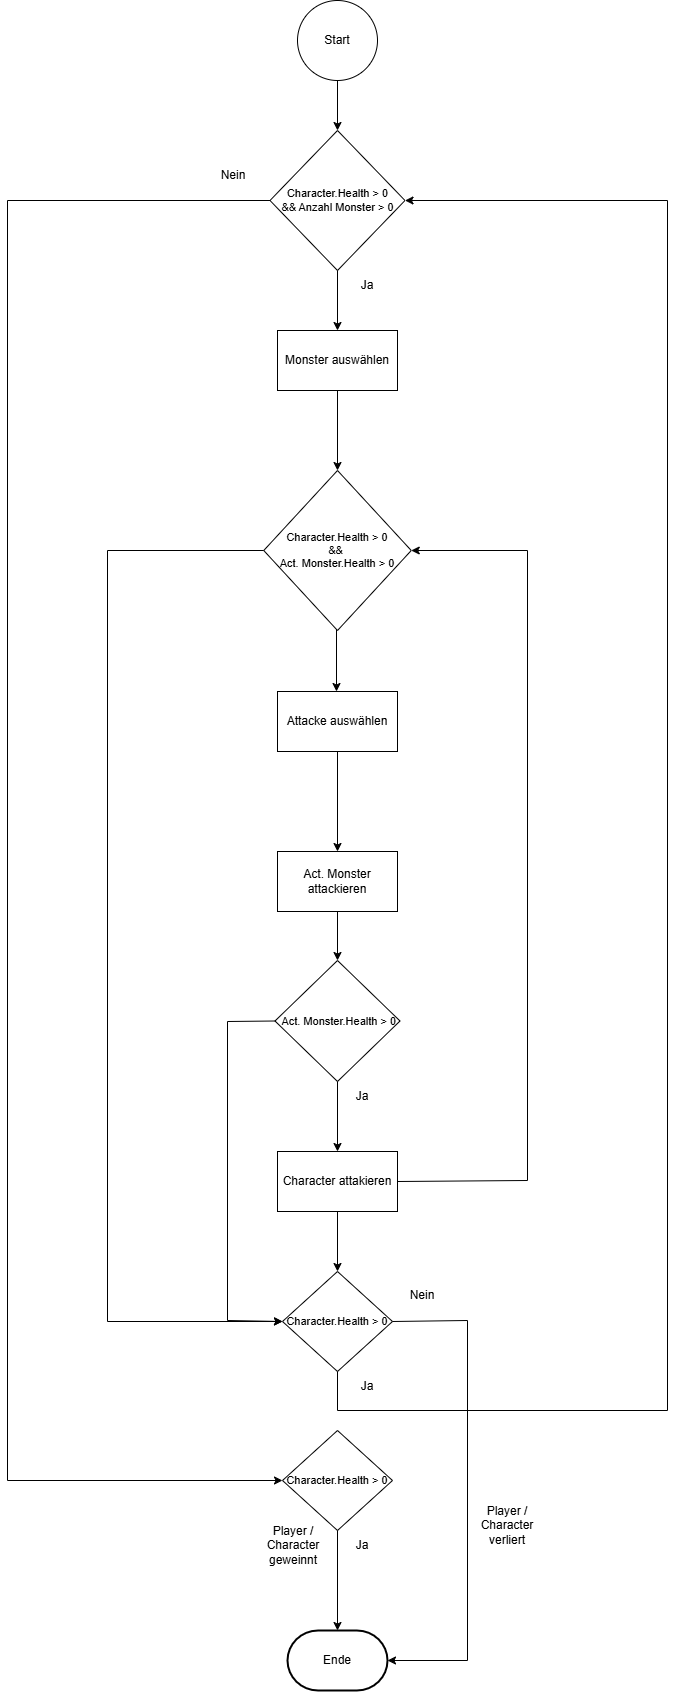

The diagram above was exported from draw.io. Its source (the exported page's mxGraphModel, read from the mxfile embedded in the PNG):
<mxGraphModel dx="1974" dy="1904" grid="1" gridSize="10" guides="1" tooltips="1" connect="1" arrows="1" fold="1" page="1" pageScale="1" pageWidth="1169" pageHeight="827" math="0" shadow="0">
  <root>
    <mxCell id="0" />
    <mxCell id="1" parent="0" />
    <mxCell id="px6tOig-wMSrtP0QSSBt-1" value="Attacke auswählen" style="rounded=0;whiteSpace=wrap;html=1;" parent="1" vertex="1">
      <mxGeometry x="390" y="411" width="120" height="60" as="geometry" />
    </mxCell>
    <mxCell id="px6tOig-wMSrtP0QSSBt-2" value="Monster auswählen" style="rounded=0;whiteSpace=wrap;html=1;" parent="1" vertex="1">
      <mxGeometry x="390" y="50" width="120" height="60" as="geometry" />
    </mxCell>
    <mxCell id="px6tOig-wMSrtP0QSSBt-3" value="" style="endArrow=classic;html=1;rounded=0;exitX=0.5;exitY=1;exitDx=0;exitDy=0;" parent="1" edge="1">
      <mxGeometry width="50" height="50" relative="1" as="geometry">
        <mxPoint x="449" y="341" as="sourcePoint" />
        <mxPoint x="449" y="411" as="targetPoint" />
      </mxGeometry>
    </mxCell>
    <mxCell id="px6tOig-wMSrtP0QSSBt-4" value="Act. Monster attackieren" style="rounded=0;whiteSpace=wrap;html=1;" parent="1" vertex="1">
      <mxGeometry x="390" y="571" width="120" height="60" as="geometry" />
    </mxCell>
    <mxCell id="px6tOig-wMSrtP0QSSBt-5" value="Character attakieren" style="rounded=0;whiteSpace=wrap;html=1;" parent="1" vertex="1">
      <mxGeometry x="390" y="871" width="120" height="60" as="geometry" />
    </mxCell>
    <mxCell id="px6tOig-wMSrtP0QSSBt-6" value="" style="endArrow=classic;html=1;rounded=0;exitX=0.5;exitY=1;exitDx=0;exitDy=0;entryX=0.5;entryY=0;entryDx=0;entryDy=0;" parent="1" source="px6tOig-wMSrtP0QSSBt-4" target="px6tOig-wMSrtP0QSSBt-7" edge="1">
      <mxGeometry width="50" height="50" relative="1" as="geometry">
        <mxPoint x="570" y="711" as="sourcePoint" />
        <mxPoint x="450" y="651" as="targetPoint" />
      </mxGeometry>
    </mxCell>
    <mxCell id="px6tOig-wMSrtP0QSSBt-7" value="&amp;nbsp;Act. Monster.Health &amp;gt; 0" style="rhombus;whiteSpace=wrap;html=1;fontSize=11;" parent="1" vertex="1">
      <mxGeometry x="387.5" y="680" width="125" height="121" as="geometry" />
    </mxCell>
    <mxCell id="px6tOig-wMSrtP0QSSBt-8" value="" style="endArrow=classic;html=1;rounded=0;exitX=0.5;exitY=1;exitDx=0;exitDy=0;" parent="1" source="px6tOig-wMSrtP0QSSBt-7" target="px6tOig-wMSrtP0QSSBt-5" edge="1">
      <mxGeometry width="50" height="50" relative="1" as="geometry">
        <mxPoint x="340" y="961" as="sourcePoint" />
        <mxPoint x="390" y="911" as="targetPoint" />
      </mxGeometry>
    </mxCell>
    <mxCell id="px6tOig-wMSrtP0QSSBt-9" value="Character.Health &amp;gt; 0&lt;div&gt;&amp;amp;&amp;amp; Anzahl Monster &amp;gt; 0&lt;/div&gt;" style="rhombus;whiteSpace=wrap;html=1;fontSize=11;" parent="1" vertex="1">
      <mxGeometry x="382.5" y="-150" width="135" height="140" as="geometry" />
    </mxCell>
    <mxCell id="px6tOig-wMSrtP0QSSBt-10" value="" style="endArrow=classic;html=1;rounded=0;exitX=0.5;exitY=1;exitDx=0;exitDy=0;" parent="1" source="px6tOig-wMSrtP0QSSBt-9" target="px6tOig-wMSrtP0QSSBt-2" edge="1">
      <mxGeometry width="50" height="50" relative="1" as="geometry">
        <mxPoint x="500" y="110" as="sourcePoint" />
        <mxPoint x="550" y="60" as="targetPoint" />
      </mxGeometry>
    </mxCell>
    <mxCell id="px6tOig-wMSrtP0QSSBt-12" value="Character.Health &amp;gt; 0" style="rhombus;whiteSpace=wrap;html=1;fontSize=11;" parent="1" vertex="1">
      <mxGeometry x="395" y="991" width="110" height="100" as="geometry" />
    </mxCell>
    <mxCell id="px6tOig-wMSrtP0QSSBt-13" value="" style="endArrow=classic;html=1;rounded=0;exitX=0.5;exitY=1;exitDx=0;exitDy=0;entryX=0.5;entryY=0;entryDx=0;entryDy=0;" parent="1" source="px6tOig-wMSrtP0QSSBt-5" target="px6tOig-wMSrtP0QSSBt-12" edge="1">
      <mxGeometry width="50" height="50" relative="1" as="geometry">
        <mxPoint x="460" y="811" as="sourcePoint" />
        <mxPoint x="460" y="871" as="targetPoint" />
      </mxGeometry>
    </mxCell>
    <mxCell id="px6tOig-wMSrtP0QSSBt-14" value="Start" style="ellipse;whiteSpace=wrap;html=1;aspect=fixed;" parent="1" vertex="1">
      <mxGeometry x="410" y="-280" width="80" height="80" as="geometry" />
    </mxCell>
    <mxCell id="px6tOig-wMSrtP0QSSBt-15" value="Ja" style="text;html=1;align=center;verticalAlign=middle;whiteSpace=wrap;rounded=0;" parent="1" vertex="1">
      <mxGeometry x="450" y="-10" width="60" height="30" as="geometry" />
    </mxCell>
    <mxCell id="px6tOig-wMSrtP0QSSBt-16" value="Ende" style="strokeWidth=2;html=1;shape=mxgraph.flowchart.terminator;whiteSpace=wrap;" parent="1" vertex="1">
      <mxGeometry x="400" y="1350" width="100" height="60" as="geometry" />
    </mxCell>
    <mxCell id="px6tOig-wMSrtP0QSSBt-17" value="" style="endArrow=classic;html=1;rounded=0;exitX=0.5;exitY=1;exitDx=0;exitDy=0;entryX=1;entryY=0.5;entryDx=0;entryDy=0;" parent="1" source="px6tOig-wMSrtP0QSSBt-12" target="px6tOig-wMSrtP0QSSBt-9" edge="1">
      <mxGeometry width="50" height="50" relative="1" as="geometry">
        <mxPoint x="530" y="1181" as="sourcePoint" />
        <mxPoint x="770" y="1130" as="targetPoint" />
        <Array as="points">
          <mxPoint x="450" y="1130" />
          <mxPoint x="780" y="1130" />
          <mxPoint x="780" y="-80" />
        </Array>
      </mxGeometry>
    </mxCell>
    <mxCell id="px6tOig-wMSrtP0QSSBt-18" value="" style="endArrow=classic;html=1;rounded=0;exitX=0.5;exitY=1;exitDx=0;exitDy=0;entryX=0.5;entryY=0;entryDx=0;entryDy=0;" parent="1" source="px6tOig-wMSrtP0QSSBt-14" target="px6tOig-wMSrtP0QSSBt-9" edge="1">
      <mxGeometry width="50" height="50" relative="1" as="geometry">
        <mxPoint x="380" y="-80" as="sourcePoint" />
        <mxPoint x="430" y="-130" as="targetPoint" />
      </mxGeometry>
    </mxCell>
    <mxCell id="px6tOig-wMSrtP0QSSBt-19" value="Nein" style="text;html=1;align=center;verticalAlign=middle;whiteSpace=wrap;rounded=0;" parent="1" vertex="1">
      <mxGeometry x="316.25" y="-120" width="60" height="30" as="geometry" />
    </mxCell>
    <mxCell id="px6tOig-wMSrtP0QSSBt-20" value="" style="endArrow=classic;html=1;rounded=0;entryX=0.5;entryY=0;entryDx=0;entryDy=0;" parent="1" target="px6tOig-wMSrtP0QSSBt-4" edge="1">
      <mxGeometry width="50" height="50" relative="1" as="geometry">
        <mxPoint x="450" y="471" as="sourcePoint" />
        <mxPoint x="449" y="541" as="targetPoint" />
      </mxGeometry>
    </mxCell>
    <mxCell id="px6tOig-wMSrtP0QSSBt-21" value="Character.Health &amp;gt; 0&lt;div&gt;&amp;amp;&amp;amp;&amp;nbsp;&lt;/div&gt;&lt;div&gt;Act. Monster.Health &amp;gt; 0&lt;/div&gt;" style="rhombus;whiteSpace=wrap;html=1;fontSize=11;" parent="1" vertex="1">
      <mxGeometry x="376.25" y="190" width="147.5" height="160" as="geometry" />
    </mxCell>
    <mxCell id="px6tOig-wMSrtP0QSSBt-22" value="" style="endArrow=classic;html=1;rounded=0;exitX=1;exitY=0.5;exitDx=0;exitDy=0;entryX=1;entryY=0.5;entryDx=0;entryDy=0;" parent="1" source="px6tOig-wMSrtP0QSSBt-5" target="px6tOig-wMSrtP0QSSBt-21" edge="1">
      <mxGeometry width="50" height="50" relative="1" as="geometry">
        <mxPoint x="600" y="940" as="sourcePoint" />
        <mxPoint x="650" y="890" as="targetPoint" />
        <Array as="points">
          <mxPoint x="640" y="900" />
          <mxPoint x="640" y="270" />
        </Array>
      </mxGeometry>
    </mxCell>
    <mxCell id="px6tOig-wMSrtP0QSSBt-23" value="" style="endArrow=classic;html=1;rounded=0;exitX=0;exitY=0.5;exitDx=0;exitDy=0;entryX=0;entryY=0.5;entryDx=0;entryDy=0;" parent="1" source="px6tOig-wMSrtP0QSSBt-21" target="px6tOig-wMSrtP0QSSBt-12" edge="1">
      <mxGeometry width="50" height="50" relative="1" as="geometry">
        <mxPoint x="220" y="490" as="sourcePoint" />
        <mxPoint x="270" y="440" as="targetPoint" />
        <Array as="points">
          <mxPoint x="220" y="270" />
          <mxPoint x="220" y="1041" />
        </Array>
      </mxGeometry>
    </mxCell>
    <mxCell id="px6tOig-wMSrtP0QSSBt-24" value="Ja" style="text;html=1;align=center;verticalAlign=middle;whiteSpace=wrap;rounded=0;" parent="1" vertex="1">
      <mxGeometry x="445" y="801" width="60" height="30" as="geometry" />
    </mxCell>
    <mxCell id="px6tOig-wMSrtP0QSSBt-25" value="" style="endArrow=classic;html=1;rounded=0;exitX=0;exitY=0.5;exitDx=0;exitDy=0;entryX=0;entryY=0.5;entryDx=0;entryDy=0;" parent="1" source="px6tOig-wMSrtP0QSSBt-7" target="px6tOig-wMSrtP0QSSBt-12" edge="1">
      <mxGeometry width="50" height="50" relative="1" as="geometry">
        <mxPoint x="320" y="980" as="sourcePoint" />
        <mxPoint x="370" y="930" as="targetPoint" />
        <Array as="points">
          <mxPoint x="340" y="741" />
          <mxPoint x="340" y="1040" />
        </Array>
      </mxGeometry>
    </mxCell>
    <mxCell id="px6tOig-wMSrtP0QSSBt-26" value="Ja" style="text;html=1;align=center;verticalAlign=middle;whiteSpace=wrap;rounded=0;" parent="1" vertex="1">
      <mxGeometry x="450" y="1091" width="60" height="30" as="geometry" />
    </mxCell>
    <mxCell id="px6tOig-wMSrtP0QSSBt-28" value="" style="endArrow=classic;html=1;rounded=0;exitX=0.5;exitY=1;exitDx=0;exitDy=0;" parent="1" source="px6tOig-wMSrtP0QSSBt-2" target="px6tOig-wMSrtP0QSSBt-21" edge="1">
      <mxGeometry width="50" height="50" relative="1" as="geometry">
        <mxPoint x="310" y="230" as="sourcePoint" />
        <mxPoint x="360" y="180" as="targetPoint" />
      </mxGeometry>
    </mxCell>
    <mxCell id="px6tOig-wMSrtP0QSSBt-29" value="" style="endArrow=classic;html=1;rounded=0;exitX=0;exitY=0.5;exitDx=0;exitDy=0;entryX=0;entryY=0.5;entryDx=0;entryDy=0;" parent="1" source="px6tOig-wMSrtP0QSSBt-9" target="px6tOig-wMSrtP0QSSBt-30" edge="1">
      <mxGeometry width="50" height="50" relative="1" as="geometry">
        <mxPoint x="120" y="160" as="sourcePoint" />
        <mxPoint x="170" y="110" as="targetPoint" />
        <Array as="points">
          <mxPoint x="120" y="-80" />
          <mxPoint x="120" y="1200" />
        </Array>
      </mxGeometry>
    </mxCell>
    <mxCell id="px6tOig-wMSrtP0QSSBt-30" value="Character.Health &amp;gt; 0" style="rhombus;whiteSpace=wrap;html=1;fontSize=11;" parent="1" vertex="1">
      <mxGeometry x="395" y="1150" width="110" height="100" as="geometry" />
    </mxCell>
    <mxCell id="px6tOig-wMSrtP0QSSBt-31" value="Ja" style="text;html=1;align=center;verticalAlign=middle;whiteSpace=wrap;rounded=0;" parent="1" vertex="1">
      <mxGeometry x="445" y="1250" width="60" height="30" as="geometry" />
    </mxCell>
    <mxCell id="px6tOig-wMSrtP0QSSBt-34" value="Nein" style="text;html=1;align=center;verticalAlign=middle;whiteSpace=wrap;rounded=0;" parent="1" vertex="1">
      <mxGeometry x="505" y="1000" width="60" height="30" as="geometry" />
    </mxCell>
    <mxCell id="px6tOig-wMSrtP0QSSBt-35" value="" style="endArrow=classic;html=1;rounded=0;exitX=1;exitY=0.5;exitDx=0;exitDy=0;entryX=1;entryY=0.5;entryDx=0;entryDy=0;entryPerimeter=0;" parent="1" source="px6tOig-wMSrtP0QSSBt-12" target="px6tOig-wMSrtP0QSSBt-16" edge="1">
      <mxGeometry width="50" height="50" relative="1" as="geometry">
        <mxPoint x="700" y="1260" as="sourcePoint" />
        <mxPoint x="750" y="1210" as="targetPoint" />
        <Array as="points">
          <mxPoint x="580" y="1040" />
          <mxPoint x="580" y="1380" />
        </Array>
      </mxGeometry>
    </mxCell>
    <mxCell id="px6tOig-wMSrtP0QSSBt-36" value="Player / Character geweinnt" style="text;html=1;align=center;verticalAlign=middle;whiteSpace=wrap;rounded=0;" parent="1" vertex="1">
      <mxGeometry x="376" y="1250" width="60" height="30" as="geometry" />
    </mxCell>
    <mxCell id="px6tOig-wMSrtP0QSSBt-37" value="" style="endArrow=classic;html=1;rounded=0;exitX=0.5;exitY=1;exitDx=0;exitDy=0;entryX=0.5;entryY=0;entryDx=0;entryDy=0;entryPerimeter=0;" parent="1" source="px6tOig-wMSrtP0QSSBt-30" target="px6tOig-wMSrtP0QSSBt-16" edge="1">
      <mxGeometry width="50" height="50" relative="1" as="geometry">
        <mxPoint x="490" y="1360" as="sourcePoint" />
        <mxPoint x="540" y="1310" as="targetPoint" />
      </mxGeometry>
    </mxCell>
    <mxCell id="px6tOig-wMSrtP0QSSBt-38" value="Player / Character verliert" style="text;html=1;align=center;verticalAlign=middle;whiteSpace=wrap;rounded=0;" parent="1" vertex="1">
      <mxGeometry x="590" y="1230" width="60" height="30" as="geometry" />
    </mxCell>
  </root>
</mxGraphModel>